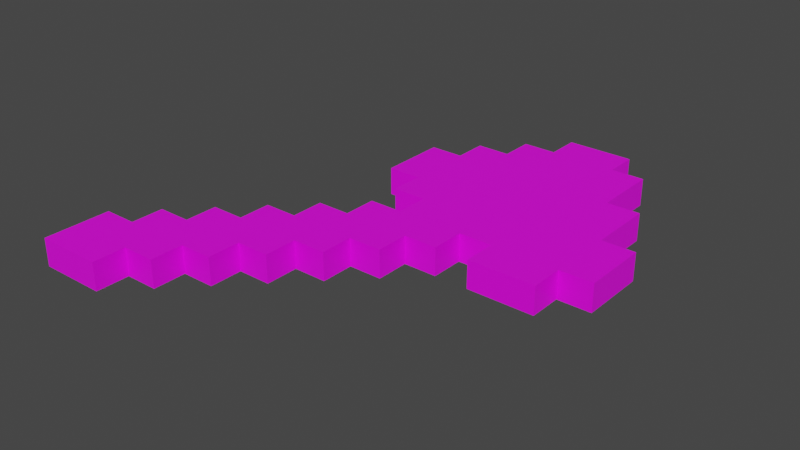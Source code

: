 # Source: axe.blend  (saved by Blender 2.91.10; exported with 4.5.12 LTS)
import bpy
from mathutils import Matrix  # noqa: F401  (used for matrix-valued properties, if any)

bpy.ops.wm.read_factory_settings(use_empty=True)
scene = bpy.context.scene
scene.name = 'Scene'

# ---- collections
col_collection = bpy.data.collections.new('Collection'); scene.collection.children.link(col_collection)
col_netherite_axe_svg = bpy.data.collections.new('netherite_axe.svg'); scene.collection.children.link(col_netherite_axe_svg)

# ---- images (referenced by path relative to the original .blend; pixels are not part of the script)
import os
ASSET_DIR = os.environ.get("B2B_ASSET_DIR", "")  # directory of the original .blend (textures are referenced by path, not embedded)
HERE = os.path.dirname(os.path.abspath(__file__))  # packed textures are extracted next to this script under _unpacked/

def load_image(name, relpath, width, height, colorspace="sRGB"):
    """Load a texture the original file referenced (path relative to the .blend, or extracted next to this script)."""
    p = next((c for c in (os.path.join(HERE, relpath), os.path.join(ASSET_DIR, relpath)) if relpath and os.path.exists(c)), "")
    if p:
        img = bpy.data.images.load(p, check_existing=True)
        img.name = name
    else:  # same state as the original file: an image datablock whose file is absent (Cycles renders it pink)
        img = bpy.data.images.new(name, width, height)
        img.source = "FILE"
        img.filepath = "//" + (relpath or name)
    img.colorspace_settings.name = colorspace
    return img
img_netherite_axe_dds = load_image('netherite_axe.dds', 'netherite_axe.dds', 1024, 1024, 'sRGB')

# ---- materials (node trees are filled in below, after node groups)
mat_axe = bpy.data.materials.new('axe')
mat_axe.use_transparent_shadow = False
mat_axe.diffuse_color = (0.0, 0.0, 0.0, 1.0)

# ---- material node trees
mat_axe.use_nodes = True; mat_axe.node_tree.nodes.clear()
_N = mat_axe.node_tree.nodes; _L = mat_axe.node_tree.links
n0 = _N.new('ShaderNodeBsdfPrincipled'); n0.name = 'Principled BSDF'; n0.location = (10, 300)
n0.distribution = 'GGX'
n0.subsurface_method = 'BURLEY'
n0.inputs[3].default_value = 1.45
n0.inputs[27].default_value = (0.0, 0.0, 0.0, 1.0)
n0.inputs[28].default_value = 1.0
n1 = _N.new('ShaderNodeOutputMaterial'); n1.name = 'Material Output'; n1.location = (300, 300)
n2 = _N.new('ShaderNodeTexImage'); n2.name = 'Image Texture'; n2.location = (-280, 280)
n2.image = img_netherite_axe_dds
_L.new(n0.outputs[0], n1.inputs[0])
_L.new(n2.outputs[0], n0.inputs[0])
n1.is_active_output = True

# ---- world
world_world = bpy.data.worlds.new('World'); scene.world = world_world
world_world.use_nodes = True; world_world.node_tree.nodes.clear()
_N = world_world.node_tree.nodes; _L = world_world.node_tree.links
n0 = _N.new('ShaderNodeOutputWorld'); n0.name = 'World Output'; n0.location = (300, 300)
n1 = _N.new('ShaderNodeBackground'); n1.name = 'Background'; n1.location = (10, 300)
n1.inputs[0].default_value = (0.05088, 0.05088, 0.05088, 1.0)
_L.new(n1.outputs[0], n0.inputs[0])
n0.is_active_output = True
world_world.color = (0.05088, 0.05088, 0.05088)
world_world.use_sun_shadow = False
world_world.sun_shadow_jitter_overblur = 0.0

# ---- meshes
me_axe = bpy.data.meshes.new('axe')
me_axe.from_pydata([(3.311, 1.806, 0.25), (0.0, 0.0, 0.0), (0.0, 0.301, 0.0), (0.0, 0.602, 0.0), (1.204, 1.806, 0.25), (0.301, 0.602, 0.0), (2.107, 4.214, 0.25), (0.301, 0.9029, 0.0), (3.613, 2.709, 0.25), (0.6021, 0.9029, 0.0), (0.0, 0.0, 0.25), (0.6021, 1.204, 0.0), (0.6021, 1.204, 0.25), (0.9031, 1.204, 0.0), (2.709, 2.107, 0.25), (0.9031, 1.505, 0.0), (1.204, 2.709, 0.25), (1.204, 1.505, 0.0), (1.806, 3.612, 0.25), (1.204, 1.806, 0.0), (3.311, 3.311, 0.25), (1.505, 1.806, 0.0), (0.9031, 1.505, 0.25), (1.505, 2.107, 0.0), (0.0, 0.602, 0.25), (1.806, 2.107, 0.0), (1.204, 1.505, 0.25), (1.806, 2.408, 0.0), (1.656, 2.408, 0.0), (1.505, 2.408, 0.0), (3.613, 2.408, 0.25), (1.505, 2.709, 0.0), (1.355, 2.709, 0.0), (1.204, 2.709, 0.0), (2.559, 2.107, 0.25), (1.204, 3.311, 0.0), (2.107, 3.913, 0.25), (1.505, 3.311, 0.0), (1.505, 2.408, 0.25), (1.505, 3.612, 0.0), (1.355, 2.709, 0.25), (1.806, 3.612, 0.0), (2.709, 4.214, 0.25), (1.806, 3.913, 0.0), (3.311, 2.107, 0.25), (2.107, 3.913, 0.0), (0.6021, 0.9029, 0.25), (2.107, 4.214, 0.0), (0.9031, 1.204, 0.25), (2.709, 4.214, 0.0), (1.505, 1.806, 0.25), (2.709, 3.913, 0.0), (0.301, 0.602, 0.25), (3.01, 3.913, 0.0), (0.0, 0.301, 0.25), (3.01, 3.311, 0.0), (0.301, 0.9029, 0.25), (3.311, 3.311, 0.0), (1.505, 2.107, 0.25), (3.311, 2.709, 0.0), (2.709, 1.806, 0.25), (3.613, 2.709, 0.0), (3.613, 2.408, 0.0), (3.613, 2.107, 0.0), (2.408, 2.107, 0.25), (3.311, 2.107, 0.0), (3.01, 3.311, 0.25), (3.311, 1.806, 0.0), (3.311, 2.709, 0.25), (2.709, 1.806, 0.0), (3.613, 2.107, 0.25), (2.709, 2.107, 0.0), (2.559, 2.107, 0.0), (2.408, 2.107, 0.0), (2.408, 1.806, 0.25), (2.408, 1.806, 0.0), (1.505, 3.612, 0.25), (2.107, 1.806, 0.0), (1.806, 3.913, 0.25), (2.107, 1.505, 0.0), (2.709, 3.913, 0.25), (1.806, 1.505, 0.0), (1.204, 3.311, 0.25), (1.806, 1.204, 0.0), (1.656, 2.408, 0.25), (1.505, 1.204, 0.0), (1.505, 2.709, 0.25), (1.505, 0.9029, 0.0), (1.505, 3.311, 0.25), (1.204, 0.9029, 0.0), (3.01, 3.913, 0.25), (1.204, 0.602, 0.0), (2.107, 1.806, 0.25), (0.9031, 0.602, 0.0), (1.806, 2.107, 0.25), (0.9031, 0.301, 0.0), (1.806, 2.408, 0.25), (0.6021, 0.301, 0.0), (2.107, 1.505, 0.25), (0.6021, 0.0, 0.0), (1.806, 1.505, 0.25), (1.806, 1.204, 0.25), (1.505, 1.204, 0.25), (1.505, 0.9029, 0.25), (1.204, 0.9029, 0.25), (1.204, 0.602, 0.25), (0.9031, 0.602, 0.25), (0.9031, 0.301, 0.25), (0.6021, 0.301, 0.25), (0.6021, 0.0, 0.25)], [], [(60, 0, 44, 14), (92, 50, 4, 26, 98), (14, 70, 34), (100, 98, 26), (102, 48, 12, 46, 103), (34, 70, 64), (63, 25, 27, 62), (93, 95, 2, 3, 5), (29, 28, 84, 38), (37, 35, 82, 88), (7, 5, 52, 56), (31, 29, 38, 86), (44, 70, 14), (92, 74, 50), (67, 65, 44, 0), (32, 31, 86, 40), (97, 95, 107, 108), (21, 23, 25, 73, 75), (104, 103, 46), (17, 15, 22, 26), (41, 43, 45, 47, 49, 51, 53, 55, 57, 59, 33, 35, 37, 39), (89, 87, 103, 104), (19, 17, 26, 4), (79, 77, 92, 98), (63, 62, 30, 70), (32, 33, 59), (31, 32, 59), (10, 109, 108, 54), (83, 81, 100, 101), (59, 61, 62, 29, 31), (75, 73, 64, 74), (87, 85, 102, 103), (28, 29, 62), (27, 28, 62), (91, 89, 104, 105), (3, 2, 54, 24), (77, 75, 74, 92), (102, 101, 48), (62, 61, 8, 30), (100, 26, 22, 48, 101), (73, 25, 63), (51, 49, 42, 80), (72, 73, 63), (71, 72, 63), (99, 97, 108, 109), (65, 71, 63), (95, 93, 106, 107), (84, 30, 38), (69, 71, 65, 67), (23, 21, 50, 58), (45, 43, 78, 36), (53, 51, 80, 90), (69, 67, 0, 60), (72, 71, 14, 34), (57, 55, 66, 20), (77, 21, 75), (77, 79, 17, 19, 21), (18, 76, 88, 82, 16, 68, 20, 66, 90, 80, 42, 6, 36, 78), (86, 68, 40), (5, 3, 24, 52), (11, 9, 46, 12), (104, 46, 56, 52, 105), (65, 63, 70, 44), (2, 1, 10, 54), (81, 17, 79), (71, 69, 60, 14), (40, 68, 16), (108, 107, 54), (1, 99, 109, 10), (28, 27, 96, 84), (106, 105, 52), (33, 32, 40, 16), (85, 13, 83), (9, 7, 56, 46), (106, 52, 24, 54, 107), (85, 87, 9, 11, 13), (64, 70, 94), (81, 83, 13, 15, 17), (13, 11, 12, 48), (59, 57, 20, 68), (89, 9, 87), (89, 91, 5, 7, 9), (50, 74, 64, 94, 58), (47, 45, 36, 6), (27, 25, 94, 96), (85, 83, 101, 102), (35, 33, 16, 82), (43, 41, 18, 78), (93, 5, 91), (93, 91, 105, 106), (96, 30, 84), (61, 59, 68, 8), (25, 23, 58, 94), (97, 2, 95), (1, 2, 97, 99), (70, 30, 96, 94), (81, 79, 98, 100), (68, 86, 38, 30, 8), (41, 39, 76, 18), (49, 47, 6, 42), (15, 13, 48, 22), (21, 19, 4, 50), (55, 53, 90, 66), (73, 72, 34, 64), (39, 37, 88, 76)])
_uv = me_axe.uv_layers.new(name='UVMap')
_uv.uv.foreach_set('vector', [0.6902, 0.439, 0.8166, 0.439, 0.8166, 0.5022, 0.6902, 0.5022, 0.5638, 0.439, 0.4374, 0.439, 0.3741, 0.439, 0.3741, 0.3758, 0.5638, 0.3758, 0.6902, 0.5022, 0.8799, 0.5022, 0.6586, 0.5022, 0.5006, 0.3758, 0.5638, 0.3758, 0.3741, 0.3758, 0.4374, 0.3126, 0.3109, 0.3126, 0.2477, 0.3126, 0.2477, 0.2494, 0.4374, 0.2494, 0.6586, 0.5022, 0.8799, 0.5022, 0.627, 0.5022, 0.8799, 0.5022, 0.5006, 0.5022, 0.5006, 0.5654, 0.8799, 0.5654, 0.3109, 0.1862, 0.3109, 0.123, 0.1213, 0.123, 0.1213, 0.1862, 0.1845, 0.1862, 0.4374, 0.5654, 0.469, 0.5654, 0.469, 0.5654, 0.4374, 0.5654, 0.4374, 0.755, 0.3741, 0.755, 0.3741, 0.755, 0.4374, 0.755, 0.1845, 0.2494, 0.1845, 0.1862, 0.1845, 0.1862, 0.1845, 0.2494, 0.4374, 0.6286, 0.4374, 0.5654, 0.4374, 0.5654, 0.4374, 0.6286, 0.8166, 0.5022, 0.8799, 0.5022, 0.6902, 0.5022, 0.5638, 0.439, 0.627, 0.439, 0.4374, 0.439, 0.8166, 0.439, 0.8166, 0.5022, 0.8166, 0.5022, 0.8166, 0.439, 0.4057, 0.6286, 0.4374, 0.6286, 0.4374, 0.6286, 0.4057, 0.6286, 0.2477, 0.123, 0.3109, 0.123, 0.3109, 0.123, 0.2477, 0.123, 0.4374, 0.439, 0.4374, 0.5022, 0.5006, 0.5022, 0.627, 0.5022, 0.627, 0.439, 0.3741, 0.2494, 0.4374, 0.2494, 0.2477, 0.2494, 0.3741, 0.3758, 0.3109, 0.3758, 0.3109, 0.3758, 0.3741, 0.3758, 0.5006, 0.8182, 0.5006, 0.8814, 0.5638, 0.8814, 0.5638, 0.9446, 0.6902, 0.9446, 0.6902, 0.8814, 0.7534, 0.8814, 0.7534, 0.755, 0.8166, 0.755, 0.8166, 0.6286, 0.3741, 0.6286, 0.3741, 0.755, 0.4374, 0.755, 0.4374, 0.8182, 0.3741, 0.2494, 0.4374, 0.2494, 0.4374, 0.2494, 0.3741, 0.2494, 0.3741, 0.439, 0.3741, 0.3758, 0.3741, 0.3758, 0.3741, 0.439, 0.5638, 0.3758, 0.5638, 0.439, 0.5638, 0.439, 0.5638, 0.3758, 0.8799, 0.5022, 0.8799, 0.5654, 0.8799, 0.5654, 0.8799, 0.5022, 0.4057, 0.6286, 0.3741, 0.6286, 0.8166, 0.6286, 0.4374, 0.6286, 0.4057, 0.6286, 0.8166, 0.6286, 0.1213, 0.0598, 0.2477, 0.0598, 0.2477, 0.123, 0.1213, 0.123, 0.5006, 0.3126, 0.5006, 0.3758, 0.5006, 0.3758, 0.5006, 0.3126, 0.8166, 0.6286, 0.8799, 0.6286, 0.8799, 0.5654, 0.4374, 0.5654, 0.4374, 0.6286, 0.627, 0.439, 0.627, 0.5022, 0.627, 0.5022, 0.627, 0.439, 0.4374, 0.2494, 0.4374, 0.3126, 0.4374, 0.3126, 0.4374, 0.2494, 0.469, 0.5654, 0.4374, 0.5654, 0.8799, 0.5654, 0.5006, 0.5654, 0.469, 0.5654, 0.8799, 0.5654, 0.3741, 0.1862, 0.3741, 0.2494, 0.3741, 0.2494, 0.3741, 0.1862, 0.1213, 0.1862, 0.1213, 0.123, 0.1213, 0.123, 0.1213, 0.1862, 0.5638, 0.439, 0.627, 0.439, 0.627, 0.439, 0.5638, 0.439, 0.4374, 0.3126, 0.5006, 0.3126, 0.3109, 0.3126, 0.8799, 0.5654, 0.8799, 0.6286, 0.8799, 0.6286, 0.8799, 0.5654, 0.5006, 0.3758, 0.3741, 0.3758, 0.3109, 0.3758, 0.3109, 0.3126, 0.5006, 0.3126, 0.627, 0.5022, 0.5006, 0.5022, 0.8799, 0.5022, 0.6902, 0.8814, 0.6902, 0.9446, 0.6902, 0.9446, 0.6902, 0.8814, 0.6586, 0.5022, 0.627, 0.5022, 0.8799, 0.5022, 0.6902, 0.5022, 0.6586, 0.5022, 0.8799, 0.5022, 0.2477, 0.0598, 0.2477, 0.123, 0.2477, 0.123, 0.2477, 0.0598, 0.8166, 0.5022, 0.6902, 0.5022, 0.8799, 0.5022, 0.3109, 0.123, 0.3109, 0.1862, 0.3109, 0.1862, 0.3109, 0.123, 0.469, 0.5654, 0.8799, 0.5654, 0.4374, 0.5654, 0.6902, 0.439, 0.6902, 0.5022, 0.8166, 0.5022, 0.8166, 0.439, 0.4374, 0.5022, 0.4374, 0.439, 0.4374, 0.439, 0.4374, 0.5022, 0.5638, 0.8814, 0.5006, 0.8814, 0.5006, 0.8814, 0.5638, 0.8814, 0.7534, 0.8814, 0.6902, 0.8814, 0.6902, 0.8814, 0.7534, 0.8814, 0.6902, 0.439, 0.8166, 0.439, 0.8166, 0.439, 0.6902, 0.439, 0.6586, 0.5022, 0.6902, 0.5022, 0.6902, 0.5022, 0.6586, 0.5022, 0.8166, 0.755, 0.7534, 0.755, 0.7534, 0.755, 0.8166, 0.755, 0.5638, 0.439, 0.4374, 0.439, 0.627, 0.439, 0.5638, 0.439, 0.5638, 0.3758, 0.3741, 0.3758, 0.3741, 0.439, 0.4374, 0.439, 0.5006, 0.8182, 0.4374, 0.8182, 0.4374, 0.755, 0.3741, 0.755, 0.3741, 0.6286, 0.8166, 0.6286, 0.8166, 0.755, 0.7534, 0.755, 0.7534, 0.8814, 0.6902, 0.8814, 0.6902, 0.9446, 0.5638, 0.9446, 0.5638, 0.8814, 0.5006, 0.8814, 0.4374, 0.6286, 0.8166, 0.6286, 0.4057, 0.6286, 0.1845, 0.1862, 0.1213, 0.1862, 0.1213, 0.1862, 0.1845, 0.1862, 0.2477, 0.3126, 0.2477, 0.2494, 0.2477, 0.2494, 0.2477, 0.3126, 0.3741, 0.2494, 0.2477, 0.2494, 0.1845, 0.2494, 0.1845, 0.1862, 0.3741, 0.1862, 0.8166, 0.5022, 0.8799, 0.5022, 0.8799, 0.5022, 0.8166, 0.5022, 0.1213, 0.123, 0.1213, 0.0598, 0.1213, 0.0598, 0.1213, 0.123, 0.5006, 0.3758, 0.3741, 0.3758, 0.5638, 0.3758, 0.6902, 0.5022, 0.6902, 0.439, 0.6902, 0.439, 0.6902, 0.5022, 0.4057, 0.6286, 0.8166, 0.6286, 0.3741, 0.6286, 0.2477, 0.123, 0.3109, 0.123, 0.1213, 0.123, 0.1213, 0.0598, 0.2477, 0.0598, 0.2477, 0.0598, 0.1213, 0.0598, 0.469, 0.5654, 0.5006, 0.5654, 0.5006, 0.5654, 0.469, 0.5654, 0.3109, 0.1862, 0.3741, 0.1862, 0.1845, 0.1862, 0.3741, 0.6286, 0.4057, 0.6286, 0.4057, 0.6286, 0.3741, 0.6286, 0.4374, 0.3126, 0.3109, 0.3126, 0.5006, 0.3126, 0.2477, 0.2494, 0.1845, 0.2494, 0.1845, 0.2494, 0.2477, 0.2494, 0.3109, 0.1862, 0.1845, 0.1862, 0.1213, 0.1862, 0.1213, 0.123, 0.3109, 0.123, 0.4374, 0.3126, 0.4374, 0.2494, 0.2477, 0.2494, 0.2477, 0.3126, 0.3109, 0.3126, 0.627, 0.5022, 0.8799, 0.5022, 0.5006, 0.5022, 0.5006, 0.3758, 0.5006, 0.3126, 0.3109, 0.3126, 0.3109, 0.3758, 0.3741, 0.3758, 0.3109, 0.3126, 0.2477, 0.3126, 0.2477, 0.3126, 0.3109, 0.3126, 0.8166, 0.6286, 0.8166, 0.755, 0.8166, 0.755, 0.8166, 0.6286, 0.3741, 0.2494, 0.2477, 0.2494, 0.4374, 0.2494, 0.3741, 0.2494, 0.3741, 0.1862, 0.1845, 0.1862, 0.1845, 0.2494, 0.2477, 0.2494, 0.4374, 0.439, 0.627, 0.439, 0.627, 0.5022, 0.5006, 0.5022, 0.4374, 0.5022, 0.5638, 0.9446, 0.5638, 0.8814, 0.5638, 0.8814, 0.5638, 0.9446, 0.5006, 0.5654, 0.5006, 0.5022, 0.5006, 0.5022, 0.5006, 0.5654, 0.4374, 0.3126, 0.5006, 0.3126, 0.5006, 0.3126, 0.4374, 0.3126, 0.3741, 0.755, 0.3741, 0.6286, 0.3741, 0.6286, 0.3741, 0.755, 0.5006, 0.8814, 0.5006, 0.8182, 0.5006, 0.8182, 0.5006, 0.8814, 0.3109, 0.1862, 0.1845, 0.1862, 0.3741, 0.1862, 0.3109, 0.1862, 0.3741, 0.1862, 0.3741, 0.1862, 0.3109, 0.1862, 0.5006, 0.5654, 0.8799, 0.5654, 0.469, 0.5654, 0.8799, 0.6286, 0.8166, 0.6286, 0.8166, 0.6286, 0.8799, 0.6286, 0.5006, 0.5022, 0.4374, 0.5022, 0.4374, 0.5022, 0.5006, 0.5022, 0.2477, 0.123, 0.1213, 0.123, 0.3109, 0.123, 0.1213, 0.0598, 0.1213, 0.123, 0.2477, 0.123, 0.2477, 0.0598, 0.8799, 0.5022, 0.8799, 0.5654, 0.5006, 0.5654, 0.5006, 0.5022, 0.5006, 0.3758, 0.5638, 0.3758, 0.5638, 0.3758, 0.5006, 0.3758, 0.8166, 0.6286, 0.4374, 0.6286, 0.4374, 0.5654, 0.8799, 0.5654, 0.8799, 0.6286, 0.5006, 0.8182, 0.4374, 0.8182, 0.4374, 0.8182, 0.5006, 0.8182, 0.6902, 0.9446, 0.5638, 0.9446, 0.5638, 0.9446, 0.6902, 0.9446, 0.3109, 0.3758, 0.3109, 0.3126, 0.3109, 0.3126, 0.3109, 0.3758, 0.4374, 0.439, 0.3741, 0.439, 0.3741, 0.439, 0.4374, 0.439, 0.7534, 0.755, 0.7534, 0.8814, 0.7534, 0.8814, 0.7534, 0.755, 0.627, 0.5022, 0.6586, 0.5022, 0.6586, 0.5022, 0.627, 0.5022, 0.4374, 0.8182, 0.4374, 0.755, 0.4374, 0.755, 0.4374, 0.8182])
me_axe.materials.append(mat_axe)
me_axe.use_remesh_fix_poles = True
me_axe.use_remesh_preserve_attributes = False
me_axe.use_mirror_vertex_groups = False
me_axe.update()

# ---- objects
ob_axe = bpy.data.objects.new('axe', me_axe)

# ---- transforms, parenting, visibility, modifiers, constraints
ob_axe.location = (0.0, 0.0, 0.0)
ob_axe.lineart.crease_threshold = 0.0

# ---- collection membership
col_netherite_axe_svg.objects.link(ob_axe)

# ---- scene / render settings (as saved in the file)
scene.frame_start = 1; scene.frame_end = 250; scene.frame_set(1)
scene.render.engine = 'BLENDER_EEVEE_NEXT'
scene.cycles.use_denoising = False
scene.cycles.samples = 128
scene.cycles.sampling_pattern = 'TABULATED_SOBOL'
scene.cycles.use_adaptive_sampling = False
scene.cycles.use_light_tree = False
scene.view_settings.view_transform = 'Filmic'
bpy.context.view_layer.update()

# ---- added for rendering (the .blend has no active camera and no usable light): camera, sun
cam_auto = bpy.data.cameras.new('AutoCamera')
cam_auto.lens = 50.0
cam_auto.sensor_width = 36.0
cam_auto.clip_end = 1000.0
ob_auto_camera = bpy.data.objects.new('AutoCamera', cam_auto)
scene.collection.objects.link(ob_auto_camera)
ob_auto_camera.location = (6.94673, -4.06171, 4.23737)
ob_auto_camera.rotation_euler = (1.09748, -7.21219e-08, 0.694738)
scene.camera = ob_auto_camera
light_auto_sun = bpy.data.lights.new('AutoSun', 'SUN')
light_auto_sun.energy = 3.0
light_auto_sun.angle = 0.0523599
ob_auto_sun = bpy.data.objects.new('AutoSun', light_auto_sun)
scene.collection.objects.link(ob_auto_sun)
ob_auto_sun.rotation_euler = (0.872665, 0.174533, 0.523599)
bpy.context.view_layer.update()
